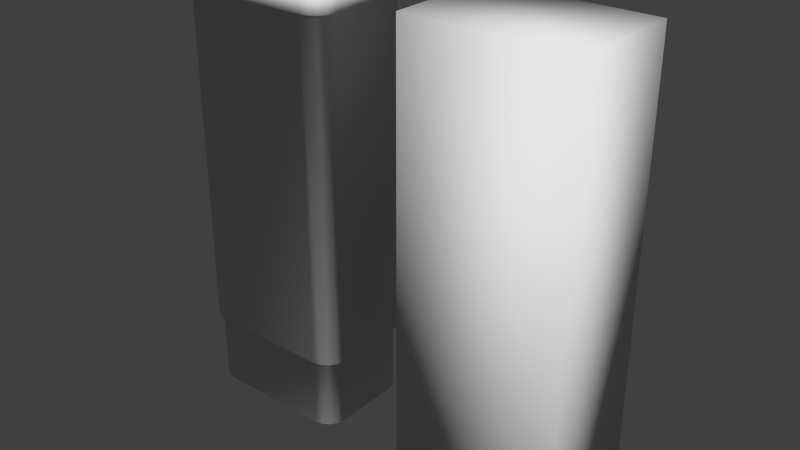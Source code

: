 # Source: fttc_small_telephone.blend  (saved by Blender 2.75.0; exported with 4.5.12 LTS)
import bpy
from mathutils import Matrix  # noqa: F401  (used for matrix-valued properties, if any)

bpy.ops.wm.read_factory_settings(use_empty=True)
scene = bpy.context.scene
scene.name = 'Scene'

# ---- collections
col_collection_1 = bpy.data.collections.new('Collection 1'); scene.collection.children.link(col_collection_1)

# ---- world
world_world = bpy.data.worlds.new('World'); scene.world = world_world
world_world.color = (0.05088, 0.05088, 0.05088)
world_world.use_sun_shadow = False
world_world.sun_shadow_jitter_overblur = 0.0
world_world.cycles.sampling_method = 'MANUAL'
world_world.cycles.sample_map_resolution = 256

# ---- meshes
me_cube = bpy.data.meshes.new('Cube')
me_cube.from_pydata([(-1.192e-07, 0.0, -0.3333), (-1.192e-07, 0.0, 1.667), (-1.192e-07, 0.5238, -0.3333), (-1.192e-07, 0.5238, 1.667), (0.7619, 0.0, -0.3333), (0.7619, 0.0, 1.667), (0.7619, 0.5238, -0.3333), (0.7619, 0.5238, 1.667)], [], [(1, 3, 2, 0), (3, 7, 6, 2), (7, 5, 4, 6), (5, 1, 0, 4), (0, 2, 6, 4), (5, 7, 3, 1)])
me_cube.polygons.foreach_set('use_smooth', [True] * 6)
me_cube.use_remesh_preserve_volume = False
me_cube.use_remesh_preserve_attributes = False
me_cube.use_mirror_vertex_groups = False
me_cube.update()
me_plane = bpy.data.meshes.new('Plane')
me_plane.from_pydata([(0.5858, 0.5858, 33.0), (1.235, 0.1522, 33.0), (0.0, 2.0, 33.0), (2.0, 0.0, 33.0), (2.0, 0.0, 0.0), (0.0, 2.0, 0.0), (1.235, 0.1522, 0.0), (0.5858, 0.5858, 0.0), (15.41, 0.5858, 0.0), (14.77, 0.1522, 0.0), (0.0, 9.0, 0.0), (2.0, 11.0, 0.0), (0.1522, 9.765, 0.0), (0.5858, 10.41, 0.0), (14.0, 11.0, 0.0), (14.77, 10.85, 0.0), (0.1522, 1.235, 33.0), (16.0, 2.0, 33.0), (14.0, 0.0, 33.0), (15.85, 1.235, 33.0), (15.41, 0.5858, 33.0), (14.77, 0.1522, 33.0), (0.0, 9.0, 33.0), (2.0, 11.0, 33.0), (0.1522, 9.765, 33.0), (0.5858, 10.41, 33.0), (1.235, 10.85, 33.0), (14.0, 11.0, 33.0), (16.0, 9.0, 33.0), (14.77, 10.85, 33.0), (15.41, 10.41, 33.0), (15.85, 9.765, 33.0), (0.2151, 0.3401, 33.0), (0.8964, -0.1151, 33.0), (-0.4, 1.825, 33.0), (1.7, -0.275, 33.0), (-0.2401, 1.021, 33.0), (16.4, 1.825, 33.0), (14.3, -0.275, 33.0), (16.24, 1.021, 33.0), (15.78, 0.3401, 33.0), (15.1, -0.1151, 33.0), (-0.4, 9.175, 33.0), (1.7, 11.27, 33.0), (-0.2401, 9.979, 33.0), (0.2151, 10.66, 33.0), (0.8964, 11.12, 33.0), (14.3, 11.27, 33.0), (16.4, 9.175, 33.0), (15.1, 11.12, 33.0), (15.78, 10.66, 33.0), (16.24, 9.979, 33.0), (0.2151, 0.3401, 35.0), (0.8964, -0.1151, 35.0), (1.7, -0.275, 35.0), (-0.2401, 1.021, 35.0), (16.4, 1.825, 35.0), (14.3, -0.275, 35.0), (16.24, 1.021, 35.0), (15.78, 0.3401, 35.0), (15.1, -0.1151, 35.0), (-0.4, 9.175, 35.0), (1.7, 11.27, 35.0), (-0.2401, 9.979, 35.0), (0.2151, 10.66, 35.0), (0.8964, 11.12, 35.0), (14.3, 11.27, 35.0), (16.4, 9.175, 35.0), (15.1, 11.12, 35.0), (15.78, 10.66, 35.0), (16.24, 9.979, 35.0), (0.1522, 1.235, 0.0), (16.0, 2.0, 0.0), (14.0, 0.0, 0.0), (15.85, 1.235, 0.0), (1.235, 10.85, 0.0), (16.0, 9.0, 0.0), (15.41, 10.41, 0.0), (15.85, 9.765, 0.0), (2.3, 0.275, 0.0), (0.4, 2.175, 0.0), (1.573, 0.4196, 0.0), (0.9565, 0.8315, 0.0), (0.5446, 1.448, 0.0), (15.6, 2.175, 0.0), (13.7, 0.275, 0.0), (15.46, 1.448, 0.0), (15.04, 0.8315, 0.0), (14.43, 0.4196, 0.0), (0.4, 8.825, 0.0), (2.3, 10.73, 0.0), (0.5446, 9.552, 0.0), (0.9565, 10.17, 0.0), (1.573, 10.58, 0.0), (13.7, 10.73, 0.0), (15.6, 8.825, 0.0), (14.43, 10.58, 0.0), (15.04, 10.17, 0.0), (15.46, 9.552, 0.0), (2.3, 0.275, -7.0), (0.4, 2.175, -7.0), (1.573, 0.4196, -7.0), (0.9565, 0.8315, -7.0), (0.5446, 1.448, -7.0), (15.6, 2.175, -7.0), (13.7, 0.275, -7.0), (15.46, 1.448, -7.0), (15.04, 0.8315, -7.0), (14.43, 0.4196, -7.0), (0.4, 8.825, -7.0), (2.3, 10.73, -7.0), (0.5446, 9.552, -7.0), (0.9565, 10.17, -7.0), (1.573, 10.58, -7.0), (13.7, 10.73, -7.0), (15.6, 8.825, -7.0), (14.43, 10.58, -7.0), (15.04, 10.17, -7.0), (15.46, 9.552, -7.0), (-0.4, 1.825, 35.0)], [], [(10, 22, 24, 12), (4, 3, 1, 6), (14, 27, 29, 15), (8, 20, 21, 9), (5, 2, 22, 10), (11, 23, 27, 14), (77, 30, 31, 78), (6, 1, 0, 7), (12, 24, 25, 13), (17, 28, 48, 37), (25, 24, 44, 45), (16, 0, 32, 36), (28, 31, 51, 48), (1, 3, 35, 33), (24, 22, 42, 44), (2, 16, 36, 34), (31, 30, 50, 51), (3, 18, 38, 35), (22, 2, 34, 42), (30, 29, 49, 50), (18, 21, 41, 38), (29, 27, 47, 49), (21, 20, 40, 41), (27, 23, 43, 47), (20, 19, 39, 40), (23, 26, 46, 43), (19, 17, 37, 39), (26, 25, 45, 46), (0, 1, 33, 32), (41, 40, 59, 60), (32, 33, 53, 52), (47, 43, 62, 66), (40, 39, 58, 59), (36, 32, 52, 55), (43, 46, 65, 62), (39, 37, 56, 58), (46, 45, 64, 65), (37, 48, 67, 56), (45, 44, 63, 64), (48, 51, 70, 67), (33, 35, 54, 53), (44, 42, 61, 63), (51, 50, 69, 70), (35, 38, 57, 54), (50, 49, 68, 69), (38, 41, 60, 57), (49, 47, 66, 68), (72, 74, 86, 84), (73, 18, 3, 4), (78, 76, 95, 98), (77, 78, 98, 97), (28, 17, 72, 76), (96, 97, 117, 116), (88, 85, 105, 108), (94, 96, 116, 114), (87, 88, 108, 107), (80, 89, 109, 100), (90, 94, 114, 110), (86, 87, 107, 106), (83, 80, 100, 103), (93, 90, 110, 113), (84, 86, 106, 104), (82, 83, 103, 102), (92, 93, 113, 112), (95, 84, 104, 115), (81, 82, 102, 101), (91, 92, 112, 111), (98, 95, 115, 118), (79, 81, 101, 99), (89, 91, 111, 109), (97, 98, 118, 117), (85, 79, 99, 105), (109, 111, 112, 113, 110, 114, 116, 117, 118, 115, 104, 106, 107, 108, 105, 99, 101, 102, 103, 100), (76, 72, 84, 95), (15, 29, 30, 77), (9, 21, 18, 73), (74, 19, 20, 8), (71, 16, 2, 5), (75, 26, 23, 11), (72, 17, 19, 74), (7, 0, 16, 71), (13, 25, 26, 75), (78, 31, 28, 76), (34, 36, 55, 119), (42, 34, 119, 61), (71, 5, 80, 83), (75, 11, 90, 93), (7, 71, 83, 82), (13, 75, 93, 92), (6, 7, 82, 81), (12, 13, 92, 91), (4, 6, 81, 79), (10, 12, 91, 89), (73, 4, 79, 85), (15, 77, 97, 96), (9, 73, 85, 88), (14, 15, 96, 94), (8, 9, 88, 87), (5, 10, 89, 80), (11, 14, 94, 90), (74, 8, 87, 86), (52, 53, 54, 57, 60, 59, 58, 56, 67, 70, 69, 68, 66, 62, 65, 64, 63, 61, 119, 55)])
me_plane.polygons.foreach_set('use_smooth', [1, 1, 1, 1, 1, 1, 1, 1, 1, 1, 1, 1, 1, 1, 1, 1, 1, 1, 1, 1, 1, 1, 1, 1, 1, 1, 1, 1, 1, 1, 1, 1, 1, 1, 1, 1, 1, 1, 1, 1, 1, 1, 1, 1, 1, 1, 1, 1, 1, 1, 1, 1, 1, 1, 1, 1, 1, 1, 1, 1, 1, 1, 1, 1, 1, 1, 1, 1, 1, 1, 1, 1, 0, 1, 1, 1, 1, 1, 1, 1, 1, 1, 1, 1, 1, 1, 1, 1, 1, 1, 1, 1, 1, 1, 1, 1, 1, 1, 1, 1, 1, 0])
_uv = me_plane.uv_layers.new(name='UVMap')
_uv.uv.foreach_set('vector', [0.3842, 0.02232, 0.3842, 0.5773, 0.3704, 0.5773, 0.3705, 0.02232, 0.5631, 0.02232, 0.562, 0.5773, 0.5481, 0.5773, 0.5476, 0.02232, 0.1154, 0.02232, 0.1153, 0.5773, 0.1016, 0.5773, 0.1019, 0.02232, 0.8067, 0.02232, 0.8053, 0.5773, 0.7914, 0.5773, 0.7913, 0.02232, 0.5079, 0.02232, 0.5071, 0.5773, 0.3842, 0.5773, 0.3842, 0.02232, 0.3292, 0.02232, 0.3295, 0.5773, 0.1153, 0.5773, 0.1154, 0.02232, 0.08683, 0.02232, 0.08786, 0.5773, 0.07413, 0.5773, 0.07424, 0.02232, 0.5476, 0.02232, 0.5481, 0.5773, 0.5343, 0.5773, 0.5343, 0.02232, 0.3705, 0.02232, 0.3704, 0.5773, 0.3566, 0.5773, 0.3561, 0.02232, 0.4147, 0.6626, 0.4145, 0.7833, 0.4072, 0.7869, 0.4072, 0.6597, 0.1124, 0.848, 0.09514, 0.8417, 0.09974, 0.8321, 0.1135, 0.8382, 0.08348, 0.62, 0.09954, 0.6067, 0.1034, 0.6152, 0.09008, 0.6269, 0.4092, 0.8151, 0.3937, 0.8278, 0.3888, 0.8205, 0.4035, 0.8083, 0.1213, 0.5949, 0.1368, 0.5907, 0.1336, 0.5965, 0.121, 0.6037, 0.09514, 0.8417, 0.0773, 0.835, 0.08311, 0.8253, 0.09974, 0.8321, 0.07003, 0.6351, 0.08348, 0.62, 0.09008, 0.6269, 0.07756, 0.6412, 0.3937, 0.8278, 0.3765, 0.8389, 0.374, 0.8308, 0.3888, 0.8205, 0.1368, 0.5907, 0.3365, 0.5908, 0.3394, 0.5965, 0.1336, 0.5965, 0.06629, 0.7884, 0.066, 0.6628, 0.07317, 0.6596, 0.07272, 0.7915, 0.3765, 0.8389, 0.3554, 0.8481, 0.3565, 0.8402, 0.374, 0.8308, 0.3365, 0.5908, 0.3559, 0.5929, 0.3567, 0.6, 0.3394, 0.5965, 0.3554, 0.8481, 0.3372, 0.8512, 0.3407, 0.8461, 0.3565, 0.8402, 0.3559, 0.5929, 0.3778, 0.5991, 0.3755, 0.6087, 0.3567, 0.6, 0.3372, 0.8512, 0.1448, 0.8516, 0.1401, 0.8459, 0.3407, 0.8461, 0.3778, 0.5991, 0.3969, 0.6088, 0.3914, 0.6175, 0.3755, 0.6087, 0.1448, 0.8516, 0.1294, 0.8513, 0.1268, 0.8427, 0.1401, 0.8459, 0.3969, 0.6088, 0.4164, 0.6275, 0.4073, 0.6346, 0.3914, 0.6175, 0.1294, 0.8513, 0.1124, 0.848, 0.1135, 0.8382, 0.1268, 0.8427, 0.09954, 0.6067, 0.1213, 0.5949, 0.121, 0.6037, 0.1034, 0.6152, 0.3567, 0.6, 0.3755, 0.6087, 0.3581, 0.6378, 0.3481, 0.6318, 0.1034, 0.6152, 0.121, 0.6037, 0.1303, 0.6316, 0.1203, 0.6377, 0.3407, 0.8461, 0.1401, 0.8459, 0.1456, 0.816, 0.3333, 0.8153, 0.3755, 0.6087, 0.3914, 0.6175, 0.3661, 0.6463, 0.3581, 0.6378, 0.09008, 0.6269, 0.1034, 0.6152, 0.1203, 0.6377, 0.1126, 0.6464, 0.1401, 0.8459, 0.1268, 0.8427, 0.1343, 0.8154, 0.1456, 0.816, 0.3914, 0.6175, 0.4073, 0.6346, 0.3699, 0.6596, 0.3661, 0.6463, 0.1268, 0.8427, 0.1135, 0.8382, 0.1246, 0.8119, 0.1343, 0.8154, 0.4072, 0.6597, 0.4072, 0.7869, 0.37, 0.7868, 0.3699, 0.6596, 0.1135, 0.8382, 0.09974, 0.8321, 0.116, 0.8045, 0.1246, 0.8119, 0.4035, 0.8083, 0.3888, 0.8205, 0.3624, 0.7976, 0.37, 0.7868, 0.121, 0.6037, 0.1336, 0.5965, 0.1422, 0.6274, 0.1303, 0.6316, 0.09974, 0.8321, 0.08311, 0.8253, 0.1094, 0.7914, 0.116, 0.8045, 0.3888, 0.8205, 0.374, 0.8308, 0.3533, 0.8058, 0.3624, 0.7976, 0.1336, 0.5965, 0.3394, 0.5965, 0.336, 0.6271, 0.1422, 0.6274, 0.374, 0.8308, 0.3565, 0.8402, 0.3436, 0.8119, 0.3533, 0.8058, 0.3394, 0.5965, 0.3567, 0.6, 0.3481, 0.6318, 0.336, 0.6271, 0.3565, 0.8402, 0.3407, 0.8461, 0.3333, 0.8153, 0.3436, 0.8119, 0.8335, 0.02232, 0.8185, 0.02232, 0.8184, 0.01025, 0.8349, 0.01025, 0.7775, 0.02232, 0.7779, 0.5773, 0.562, 0.5773, 0.5631, 0.02232, 0.07424, 0.02232, 0.06099, 0.02232, 0.06119, 0.01025, 0.07493, 0.01025, 0.08683, 0.02232, 0.07424, 0.02232, 0.07493, 0.01025, 0.08909, 0.01025, 0.9531, 0.5773, 0.8331, 0.5773, 0.8335, 0.02232, 0.953, 0.02232, 0.09351, 0.9892, 0.08093, 0.9892, 0.08093, 0.8705, 0.09351, 0.8705, 0.719, 0.9892, 0.7064, 0.9892, 0.7064, 0.8705, 0.719, 0.8705, 0.1061, 0.9892, 0.09351, 0.9892, 0.09351, 0.8705, 0.1061, 0.8705, 0.7315, 0.9892, 0.719, 0.9892, 0.719, 0.8705, 0.7315, 0.8705, 0.4627, 0.9892, 0.3498, 0.9892, 0.3498, 0.8705, 0.4627, 0.8705, 0.2995, 0.9892, 0.1061, 0.9892, 0.1061, 0.8705, 0.2995, 0.8705, 0.7441, 0.9892, 0.7315, 0.9892, 0.7315, 0.8705, 0.7441, 0.8705, 0.4752, 0.9892, 0.4627, 0.9892, 0.4627, 0.8705, 0.4752, 0.8705, 0.3121, 0.9892, 0.2995, 0.9892, 0.2995, 0.8705, 0.3121, 0.8705, 0.7567, 0.9892, 0.7441, 0.9892, 0.7441, 0.8705, 0.7567, 0.8705, 0.4878, 0.9892, 0.4752, 0.9892, 0.4752, 0.8705, 0.4878, 0.8705, 0.3247, 0.9892, 0.3121, 0.9892, 0.3121, 0.8705, 0.3247, 0.8705, 0.8695, 0.9892, 0.7567, 0.9892, 0.7567, 0.8705, 0.8695, 0.8705, 0.5004, 0.9892, 0.4878, 0.9892, 0.4878, 0.8705, 0.5004, 0.8705, 0.3372, 0.9892, 0.3247, 0.9892, 0.3247, 0.8705, 0.3372, 0.8705, 0.06836, 0.9892, 0.05578, 0.9892, 0.05578, 0.8705, 0.06836, 0.8705, 0.513, 0.9892, 0.5004, 0.9892, 0.5004, 0.8705, 0.513, 0.8705, 0.3498, 0.9892, 0.3372, 0.9892, 0.3372, 0.8705, 0.3498, 0.8705, 0.08093, 0.9892, 0.06836, 0.9892, 0.06836, 0.8705, 0.08093, 0.8705, 0.7064, 0.9892, 0.513, 0.9892, 0.513, 0.8705, 0.7064, 0.8705, 0.4807, 0.7254, 0.4832, 0.7131, 0.4902, 0.7026, 0.5006, 0.6956, 0.513, 0.6932, 0.7064, 0.6932, 0.7187, 0.6956, 0.7292, 0.7026, 0.7362, 0.7131, 0.7386, 0.7254, 0.7386, 0.8382, 0.7362, 0.8506, 0.7292, 0.861, 0.7187, 0.868, 0.7064, 0.8705, 0.513, 0.8705, 0.5006, 0.868, 0.4902, 0.861, 0.4832, 0.8506, 0.4807, 0.8382, 0.953, 0.02232, 0.8335, 0.02232, 0.8349, 0.01025, 0.953, 0.01025, 0.1019, 0.02232, 0.1016, 0.5773, 0.08786, 0.5773, 0.08683, 0.02232, 0.7913, 0.02232, 0.7914, 0.5773, 0.7779, 0.5773, 0.7775, 0.02232, 0.8185, 0.02232, 0.8192, 0.5773, 0.8053, 0.5773, 0.8067, 0.02232, 0.5207, 0.02232, 0.5205, 0.5773, 0.5071, 0.5773, 0.5079, 0.02232, 0.3428, 0.02232, 0.3428, 0.5773, 0.3295, 0.5773, 0.3292, 0.02232, 0.8335, 0.02232, 0.8331, 0.5773, 0.8192, 0.5773, 0.8185, 0.02232, 0.5343, 0.02232, 0.5343, 0.5773, 0.5205, 0.5773, 0.5207, 0.02232, 0.3561, 0.02232, 0.3566, 0.5773, 0.3428, 0.5773, 0.3428, 0.02232, 0.07424, 0.02232, 0.07413, 0.5773, 0.06123, 0.5773, 0.06099, 0.02232, 0.07756, 0.6412, 0.09008, 0.6269, 0.1126, 0.6464, 0.1091, 0.6595, 0.07272, 0.7915, 0.07317, 0.6596, 0.1091, 0.6595, 0.1094, 0.7914, 0.5207, 0.02232, 0.5079, 0.02232, 0.5057, 0.01025, 0.5203, 0.01025, 0.3428, 0.02232, 0.3292, 0.02232, 0.3246, 0.01025, 0.3391, 0.01025, 0.5343, 0.02232, 0.5207, 0.02232, 0.5203, 0.01025, 0.5361, 0.01025, 0.3561, 0.02232, 0.3428, 0.02232, 0.3391, 0.01025, 0.3543, 0.01025, 0.5476, 0.02232, 0.5343, 0.02232, 0.5361, 0.01025, 0.5514, 0.01025, 0.3705, 0.02232, 0.3561, 0.02232, 0.3543, 0.01025, 0.371, 0.01025, 0.5631, 0.02232, 0.5476, 0.02232, 0.5514, 0.01025, 0.5676, 0.01025, 0.3842, 0.02232, 0.3705, 0.02232, 0.371, 0.01025, 0.3864, 0.01025, 0.7775, 0.02232, 0.5631, 0.02232, 0.5676, 0.01025, 0.7722, 0.01025, 0.1019, 0.02232, 0.08683, 0.02232, 0.08909, 0.01025, 0.1059, 0.01025, 0.7913, 0.02232, 0.7775, 0.02232, 0.7722, 0.01025, 0.7869, 0.01025, 0.1154, 0.02232, 0.1019, 0.02232, 0.1059, 0.01025, 0.1201, 0.01025, 0.8067, 0.02232, 0.7913, 0.02232, 0.7869, 0.01025, 0.8044, 0.01025, 0.5079, 0.02232, 0.3842, 0.02232, 0.3864, 0.01025, 0.5057, 0.01025, 0.3292, 0.02232, 0.1154, 0.02232, 0.1201, 0.01025, 0.3246, 0.01025, 0.8185, 0.02232, 0.8067, 0.02232, 0.8044, 0.01025, 0.8184, 0.01025, 0.1203, 0.6377, 0.1303, 0.6316, 0.1422, 0.6274, 0.336, 0.6271, 0.3481, 0.6318, 0.3581, 0.6378, 0.3661, 0.6463, 0.3699, 0.6596, 0.37, 0.7868, 0.3624, 0.7976, 0.3533, 0.8058, 0.3436, 0.8119, 0.3333, 0.8153, 0.1456, 0.816, 0.1343, 0.8154, 0.1246, 0.8119, 0.116, 0.8045, 0.1094, 0.7914, 0.1091, 0.6595, 0.1126, 0.6464])
me_plane.use_remesh_preserve_volume = False
me_plane.use_remesh_preserve_attributes = False
me_plane.use_mirror_vertex_groups = False
me_plane.update()

# ---- objects
ob_fttc_small_telephone_col = bpy.data.objects.new('fttc_small_telephone_col', me_cube)
ob_fttc_small_telephone = bpy.data.objects.new('fttc_small_telephone', me_plane)

# ---- transforms, parenting, visibility, modifiers, constraints
ob_fttc_small_telephone_col.location = (24.0, 0.0, -9.537e-07)
ob_fttc_small_telephone_col.scale = (21.0, 21.0, 21.0)
ob_fttc_small_telephone_col.lineart.crease_threshold = 0.0
ob_fttc_small_telephone.location = (0.0, 0.0, 0.0)
ob_fttc_small_telephone.lineart.crease_threshold = 0.0

# ---- collection membership
col_collection_1.objects.link(ob_fttc_small_telephone_col)
col_collection_1.objects.link(ob_fttc_small_telephone)

# ---- scene / render settings (as saved in the file)
scene.frame_start = 1; scene.frame_end = 250; scene.frame_set(1)
scene.render.engine = 'BLENDER_EEVEE_NEXT'
scene.render.resolution_percentage = 50
scene.render.dither_intensity = 0.0
scene.cycles.use_denoising = False
scene.cycles.samples = 10
scene.cycles.sampling_pattern = 'TABULATED_SOBOL'
scene.cycles.light_sampling_threshold = 0.0
scene.cycles.use_adaptive_sampling = False
scene.cycles.use_light_tree = False
scene.cycles.blur_glossy = 0.0
scene.cycles.pixel_filter_type = 'GAUSSIAN'
scene.cycles.sample_clamp_indirect = 0.0
scene.view_settings.view_transform = 'Standard'
bpy.context.view_layer.update()

# ---- added for rendering (the .blend has no active camera and no usable light): camera, sun
cam_auto = bpy.data.cameras.new('AutoCamera')
cam_auto.lens = 50.0
cam_auto.sensor_width = 36.0
cam_auto.clip_end = 1000.0
ob_auto_camera = bpy.data.objects.new('AutoCamera', cam_auto)
scene.collection.objects.link(ob_auto_camera)
ob_auto_camera.location = (74.7677, -60.4613, 57.9742)
ob_auto_camera.rotation_euler = (1.09748, -7.21219e-08, 0.694738)
scene.camera = ob_auto_camera
light_auto_sun = bpy.data.lights.new('AutoSun', 'SUN')
light_auto_sun.energy = 3.0
light_auto_sun.angle = 0.0523599
ob_auto_sun = bpy.data.objects.new('AutoSun', light_auto_sun)
scene.collection.objects.link(ob_auto_sun)
ob_auto_sun.rotation_euler = (0.872665, 0.174533, 0.523599)
bpy.context.view_layer.update()
